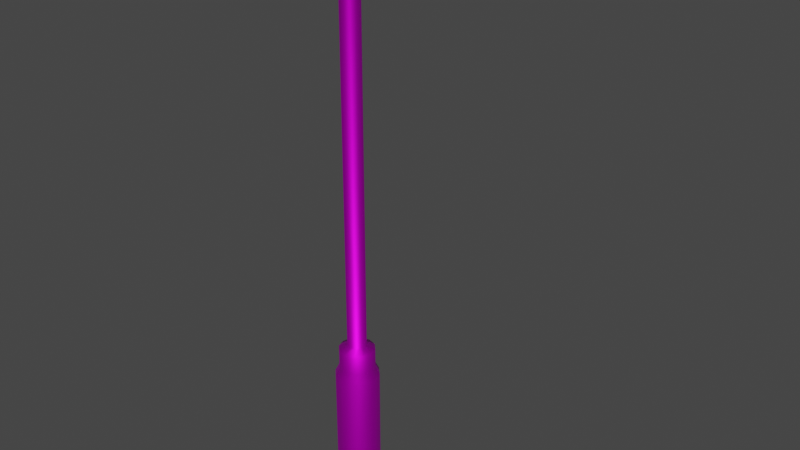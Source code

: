 # Source: Poste.1.blend  (saved by Blender 2.92.15; exported with 4.5.12 LTS)
import bpy
from mathutils import Matrix  # noqa: F401  (used for matrix-valued properties, if any)

bpy.ops.wm.read_factory_settings(use_empty=True)
scene = bpy.context.scene
scene.name = 'Scene'

# ---- collections
col_collection = bpy.data.collections.new('Collection'); scene.collection.children.link(col_collection)

# ---- images (referenced by path relative to the original .blend; pixels are not part of the script)
import os
ASSET_DIR = os.environ.get("B2B_ASSET_DIR", "")  # directory of the original .blend (textures are referenced by path, not embedded)
HERE = os.path.dirname(os.path.abspath(__file__))  # packed textures are extracted next to this script under _unpacked/

def load_image(name, relpath, width, height, colorspace="sRGB"):
    """Load a texture the original file referenced (path relative to the .blend, or extracted next to this script)."""
    p = next((c for c in (os.path.join(HERE, relpath), os.path.join(ASSET_DIR, relpath)) if relpath and os.path.exists(c)), "")
    if p:
        img = bpy.data.images.load(p, check_existing=True)
        img.name = name
    else:  # same state as the original file: an image datablock whose file is absent (Cycles renders it pink)
        img = bpy.data.images.new(name, width, height)
        img.source = "FILE"
        img.filepath = "//" + (relpath or name)
    img.colorspace_settings.name = colorspace
    return img
img_poste_tex = load_image('Poste_Tex', 'Poste_Tex.png', 1024, 1024, 'sRGB')

# ---- materials (node trees are filled in below, after node groups)
mat_material = bpy.data.materials.new('Material')
mat_material.use_transparent_shadow = False

# ---- material node trees
mat_material.use_nodes = True; mat_material.node_tree.nodes.clear()
_N = mat_material.node_tree.nodes; _L = mat_material.node_tree.links
n0 = _N.new('ShaderNodeBsdfPrincipled'); n0.name = 'Principled BSDF'; n0.location = (10, 300)
n0.distribution = 'GGX'
n0.subsurface_method = 'BURLEY'
n0.inputs[1].default_value = 0.9045
n0.inputs[3].default_value = 1.45
n0.inputs[27].default_value = (0.0, 0.0, 0.0, 1.0)
n0.inputs[28].default_value = 1.0
n1 = _N.new('ShaderNodeOutputMaterial'); n1.name = 'Material Output'; n1.location = (300, 300)
n2 = _N.new('ShaderNodeTexImage'); n2.name = 'Image Texture'; n2.location = (-412, 229)
n2.image = img_poste_tex
n3 = _N.new('ShaderNodeTexNoise'); n3.name = 'Noise Texture'; n3.location = (-548, -167)
n3.inputs[2].default_value = 0.95
n3.inputs[3].default_value = 16.0
n3.inputs[4].default_value = 0.175
n3.inputs[8].default_value = 6.3
n4 = _N.new('ShaderNodeBump'); n4.name = 'Bump'; n4.location = (-290, -157)
n4.inputs[0].default_value = 0.01667
n4.inputs[1].default_value = 1.0
n4.inputs[2].default_value = 1.0
_L.new(n0.outputs[0], n1.inputs[0])
_L.new(n2.outputs[0], n0.inputs[0])
_L.new(n3.outputs[0], n4.inputs[3])
_L.new(n4.outputs[0], n0.inputs[5])
n1.is_active_output = True

# ---- world
world_world = bpy.data.worlds.new('World'); scene.world = world_world
world_world.use_nodes = True; world_world.node_tree.nodes.clear()
_N = world_world.node_tree.nodes; _L = world_world.node_tree.links
n0 = _N.new('ShaderNodeOutputWorld'); n0.name = 'World Output'; n0.location = (300, 300)
n1 = _N.new('ShaderNodeBackground'); n1.name = 'Background'; n1.location = (10, 300)
n1.inputs[0].default_value = (0.05088, 0.05088, 0.05088, 1.0)
_L.new(n1.outputs[0], n0.inputs[0])
n0.is_active_output = True
world_world.color = (0.05088, 0.05088, 0.05088)
world_world.use_sun_shadow = False
world_world.sun_shadow_jitter_overblur = 0.0

# ---- meshes
me_cylinder = bpy.data.meshes.new('Cylinder')
me_cylinder.from_pydata([(-5.782e-10, 0.4511, -8.053), (-5.782e-10, 0.4511, -5.024), (0.25, 0.3841, -8.053), (0.25, 0.3841, -5.024), (0.433, 0.2011, -8.053), (0.433, 0.2011, -5.024), (0.5, -0.04894, -8.053), (0.5, -0.04894, -5.024), (0.433, -0.2989, -8.053), (0.433, -0.2989, -5.024), (0.25, -0.482, -8.053), (0.25, -0.482, -5.024), (7.492e-08, -0.5489, -8.053), (7.492e-08, -0.5489, -5.024), (-0.25, -0.482, -8.053), (-0.25, -0.482, -5.024), (-0.433, -0.2989, -8.053), (-0.433, -0.2989, -5.024), (-0.5, -0.04894, -8.053), (-0.5, -0.04894, -5.024), (-0.433, 0.2011, -8.053), (-0.433, 0.2011, -5.024), (-0.25, 0.3841, -8.053), (-0.25, 0.3841, -5.024), (-3.33e-09, 0.3587, -4.882), (0.2038, 0.3041, -4.882), (0.353, 0.1549, -4.882), (0.4077, -0.04894, -4.882), (0.353, -0.2528, -4.882), (0.2038, -0.402, -4.882), (5.822e-08, -0.4566, -4.882), (-0.2038, -0.402, -4.882), (-0.353, -0.2528, -4.882), (-0.4077, -0.04894, -4.882), (-0.353, 0.1549, -4.882), (-0.2038, 0.3041, -4.882), (-3.33e-09, 0.3587, -4.542), (0.2038, 0.3041, -4.542), (0.353, 0.1549, -4.542), (0.4077, -0.04894, -4.542), (0.353, -0.2528, -4.542), (0.2038, -0.402, -4.542), (5.822e-08, -0.4566, -4.542), (-0.2038, -0.402, -4.542), (-0.353, -0.2528, -4.542), (-0.4077, -0.04894, -4.542), (-0.353, 0.1549, -4.542), (-0.2038, 0.3041, -4.542), (-1.299e-08, 0.1703, -4.46), (0.1096, 0.1409, -4.46), (0.1899, 0.06068, -4.46), (0.2192, -0.04894, -4.46), (0.1899, -0.1586, -4.46), (0.1096, -0.2388, -4.46), (2.012e-08, -0.2682, -4.46), (-0.1096, -0.2388, -4.46), (-0.1899, -0.1586, -4.46), (-0.2192, -0.04894, -4.46), (-0.1899, 0.06068, -4.46), (-0.1096, 0.1409, -4.46), (-1.299e-08, 0.1703, 2.021), (0.1096, 0.1409, 2.02), (0.1899, 0.06068, 2.019), (0.2192, -0.04894, 2.017), (0.1899, -0.1586, 2.015), (0.1096, -0.2388, 2.012), (2.012e-08, -0.2682, 2.011), (-0.1096, -0.2388, 2.012), (-0.1899, -0.1586, 2.015), (-0.2192, -0.04894, 2.017), (-0.1899, 0.06068, 2.019), (-0.1096, 0.1409, 2.02), (-0.1096, 1.626, 2.211), (-0.1899, 1.626, 2.264), (-0.2192, 1.626, 2.336), (-0.1899, 1.626, 2.409), (-0.1096, 1.626, 2.461), (2.012e-08, 1.626, 2.481), (0.1096, 1.626, 2.461), (0.1899, 1.626, 2.409), (0.2192, 1.626, 2.336), (0.1899, 1.626, 2.264), (0.1096, 1.626, 2.211), (-1.299e-08, 1.626, 2.192), (-1.299e-08, 0.344, 2.192), (0.1096, 0.344, 2.211), (0.1899, 0.344, 2.264), (0.2192, 0.344, 2.336), (0.1899, 0.344, 2.409), (0.1096, 0.344, 2.461), (2.012e-08, 0.344, 2.481), (-0.1096, 0.344, 2.461), (-0.1899, 0.344, 2.409), (-0.2192, 0.344, 2.336), (-0.1899, 0.344, 2.264), (-0.1096, 0.344, 2.211), (-0.5004, 3.289, 2.571), (-0.8666, 3.289, 2.476), (0.8666, 3.289, 2.476), (0.5004, 3.289, 2.571), (0.5004, 1.628, 2.571), (0.8666, 1.628, 2.476), (-0.8666, 1.628, 2.476), (-0.5004, 1.628, 2.571), (0.3603, 1.819, 2.202), (0.0, 1.687, 2.202), (-0.3603, 1.819, 2.202), (-0.5825, 1.628, 2.103), (0.9631, 1.628, 2.346), (0.0, 1.628, 2.606), (-0.9631, 1.628, 2.346), (0.5825, 1.628, 2.103), (-0.4376, 3.332, 2.571), (-0.758, 3.332, 2.476), (0.758, 3.332, 2.476), (0.4376, 3.332, 2.571), (0.3603, 3.098, 2.202), (0.0, 3.289, 2.086), (-0.3603, 3.098, 2.202), (-0.5825, 3.289, 2.103), (0.9631, 3.289, 2.346), (0.0, 3.289, 2.606), (-0.9631, 3.289, 2.346), (0.5825, 3.289, 2.103), (0.4376, 3.332, 2.122), (0.0, 3.332, 2.087), (-0.4376, 3.332, 2.122), (-0.758, 3.332, 2.217), (0.8753, 3.332, 2.346), (0.0, 3.332, 2.606), (-0.8753, 3.332, 2.346), (0.758, 3.332, 2.217), (0.2922, 3.379, 2.571), (0.5061, 3.379, 2.476), (-0.5061, 3.379, 2.476), (-0.2922, 3.379, 2.571), (0.2922, 3.379, 2.122), (0.0, 3.379, 2.087), (-0.2922, 3.379, 2.122), (-0.5061, 3.379, 2.217), (0.5844, 3.379, 2.346), (0.0, 3.379, 2.606), (-0.5844, 3.379, 2.346), (0.5061, 3.379, 2.217), (-0.01122, 3.379, 2.479), (0.3034, 3.379, 2.343), (-0.3034, 3.379, 2.349), (0.01122, 3.379, 2.214), (0.38, 1.628, 2.129), (0.0, 1.628, 2.086), (-0.38, 1.628, 2.129), (0.38, 3.289, 2.129), (-0.38, 3.289, 2.129), (0.0, 3.23, 2.202), (0.0, 0.173, 2.053), (0.0, 0.2936, 2.181), (-6.286e-09, 0.2035, 2.12), (0.1096, 0.2768, 2.198), (0.1096, 0.1424, 2.065), (0.1096, 0.1804, 2.135), (0.1899, 0.2313, 2.245), (0.1899, 0.0647, 2.103), (0.1899, 0.1195, 2.177), (0.2192, 0.1687, 2.31), (0.2192, -0.0335, 2.155), (0.2192, 0.03839, 2.235), (0.1899, 0.1035, 2.376), (0.1899, -0.128, 2.205), (0.1899, -0.04281, 2.292), (0.1096, 0.05424, 2.424), (0.1096, -0.1963, 2.24), (0.1096, -0.1027, 2.333), (0.0, 0.03512, 2.441), (0.0, -0.2216, 2.252), (3.027e-09, -0.1254, 2.348), (-0.1096, 0.05424, 2.424), (-0.1096, -0.1963, 2.24), (-0.1096, -0.1027, 2.333), (-0.1899, 0.1035, 2.376), (-0.1899, -0.128, 2.205), (-0.1899, -0.04281, 2.292), (-0.2192, 0.1687, 2.31), (-0.2192, -0.0335, 2.155), (-0.2192, 0.03839, 2.235), (-0.1899, 0.2313, 2.245), (-0.1899, 0.0647, 2.103), (-0.1899, 0.1195, 2.177), (-0.1096, 0.2768, 2.198), (-0.1096, 0.1424, 2.065), (-0.1096, 0.1804, 2.135)], [], [(0, 1, 3, 2), (2, 3, 5, 4), (4, 5, 7, 6), (6, 7, 9, 8), (8, 9, 11, 10), (10, 11, 13, 12), (12, 13, 15, 14), (14, 15, 17, 16), (16, 17, 19, 18), (18, 19, 21, 20), (20, 21, 23, 22), (22, 23, 1, 0), (13, 11, 29, 30), (11, 9, 28, 29), (9, 7, 27, 28), (1, 23, 35, 24), (3, 1, 24, 25), (7, 5, 26, 27), (23, 21, 34, 35), (5, 3, 25, 26), (21, 19, 33, 34), (19, 17, 32, 33), (17, 15, 31, 32), (15, 13, 30, 31), (30, 29, 41, 42), (27, 26, 38, 39), (34, 33, 45, 46), (31, 30, 42, 43), (28, 27, 39, 40), (35, 34, 46, 47), (25, 24, 36, 37), (32, 31, 43, 44), (29, 28, 40, 41), (24, 35, 47, 36), (26, 25, 37, 38), (33, 32, 44, 45), (45, 44, 56, 57), (42, 41, 53, 54), (39, 38, 50, 51), (46, 45, 57, 58), (43, 42, 54, 55), (40, 39, 51, 52), (47, 46, 58, 59), (37, 36, 48, 49), (44, 43, 55, 56), (41, 40, 52, 53), (36, 47, 59, 48), (38, 37, 49, 50), (50, 49, 61, 62), (57, 56, 68, 69), (54, 53, 65, 66), (51, 50, 62, 63), (58, 57, 69, 70), (55, 54, 66, 67), (52, 51, 63, 64), (59, 58, 70, 71), (49, 48, 60, 61), (56, 55, 67, 68), (53, 52, 64, 65), (48, 59, 71, 60), (93, 92, 75, 74), (94, 93, 74, 73), (89, 88, 79, 78), (91, 90, 77, 76), (88, 87, 80, 79), (90, 89, 78, 77), (84, 95, 72, 83), (85, 84, 83, 82), (95, 94, 73, 72), (92, 91, 76, 75), (87, 86, 81, 80), (86, 85, 82, 81), (81, 82, 148, 111), (72, 73, 107, 150), (77, 78, 100, 109), (78, 79, 101, 100), (80, 81, 111, 108), (83, 72, 150, 149), (76, 77, 109, 103), (74, 75, 102, 110), (82, 83, 149, 148), (101, 108, 120, 98), (107, 110, 122, 119), (102, 103, 96, 97), (111, 148, 151, 123), (150, 107, 119, 152), (109, 100, 99, 121), (100, 101, 98, 99), (108, 111, 123, 120), (105, 106, 118, 153), (75, 76, 103, 102), (73, 74, 110, 107), (79, 80, 108, 101), (98, 120, 128, 114), (119, 122, 130, 127), (97, 96, 112, 113), (123, 151, 124, 131), (152, 119, 127, 126), (121, 99, 115, 129), (99, 98, 114, 115), (120, 123, 131, 128), (117, 152, 126, 125), (104, 105, 153, 116), (110, 102, 97, 122), (103, 109, 121, 96), (127, 130, 142, 139), (113, 112, 135, 134), (131, 124, 136, 143), (126, 127, 139, 138), (129, 115, 132, 141), (115, 114, 133, 132), (128, 131, 143, 140), (125, 126, 138, 137), (112, 129, 141, 135), (151, 117, 125, 124), (122, 97, 113, 130), (96, 121, 129, 112), (141, 132, 144, 135), (132, 133, 145, 144), (133, 140, 143, 145), (135, 144, 146, 134), (144, 145, 147, 146), (145, 143, 136, 147), (134, 146, 139, 142), (146, 147, 138, 139), (147, 136, 137, 138), (114, 128, 140, 133), (124, 125, 137, 136), (130, 113, 134, 142), (105, 104, 148, 149), (106, 105, 149, 150), (104, 116, 151, 148), (118, 106, 150, 152), (116, 153, 117, 151), (153, 118, 152, 117), (87, 88, 166, 163), (88, 89, 169, 166), (89, 90, 172, 169), (90, 91, 175, 172), (91, 92, 178, 175), (92, 93, 181, 178), (93, 94, 184, 181), (94, 95, 187, 184), (85, 86, 160, 157), (95, 84, 155, 187), (86, 87, 163, 160), (60, 154, 158, 61), (61, 158, 161, 62), (62, 161, 164, 63), (63, 164, 167, 64), (64, 167, 170, 65), (65, 170, 173, 66), (66, 173, 176, 67), (67, 176, 179, 68), (68, 179, 182, 69), (69, 182, 185, 70), (70, 185, 188, 71), (71, 188, 154, 60), (158, 154, 156, 159), (159, 156, 155, 157), (161, 158, 159, 162), (162, 159, 157, 160), (164, 161, 162, 165), (165, 162, 160, 163), (167, 164, 165, 168), (168, 165, 163, 166), (170, 167, 168, 171), (171, 168, 166, 169), (173, 170, 171, 174), (174, 171, 169, 172), (176, 173, 174, 177), (177, 174, 172, 175), (179, 176, 177, 180), (180, 177, 175, 178), (182, 179, 180, 183), (183, 180, 178, 181), (185, 182, 183, 186), (186, 183, 181, 184), (188, 185, 186, 189), (189, 186, 184, 187), (154, 188, 189, 156), (156, 189, 187, 155), (84, 85, 157, 155)])
me_cylinder.polygons.foreach_set('use_smooth', [1, 1, 1, 1, 1, 1, 1, 1, 1, 1, 1, 1, 1, 1, 1, 1, 1, 1, 1, 1, 1, 1, 1, 1, 1, 1, 1, 1, 1, 1, 1, 1, 1, 1, 1, 1, 1, 1, 1, 1, 1, 1, 1, 1, 1, 1, 1, 1, 1, 1, 1, 1, 1, 1, 1, 1, 1, 1, 1, 1, 1, 1, 1, 1, 1, 1, 1, 1, 1, 1, 1, 1, 1, 1, 1, 1, 1, 1, 1, 1, 1, 0, 0, 0, 0, 0, 0, 0, 0, 0, 1, 1, 1, 0, 0, 0, 0, 0, 0, 0, 0, 0, 0, 0, 0, 0, 0, 0, 0, 0, 0, 0, 0, 0, 0, 0, 0, 0, 0, 0, 0, 0, 0, 0, 0, 0, 0, 0, 0, 0, 0, 0, 0, 0, 0, 1, 1, 1, 1, 1, 1, 1, 1, 1, 1, 1, 1, 1, 1, 1, 1, 1, 1, 1, 1, 1, 1, 1, 1, 1, 1, 1, 1, 1, 1, 1, 1, 1, 1, 1, 1, 1, 1, 1, 1, 1, 1, 1, 1, 1, 1, 1, 1])
_uv = me_cylinder.uv_layers.new(name='UVMap')
_uv.uv.foreach_set('vector', [0.6923, 0.00443, 0.6923, 0.1426, 0.6154, 0.1426, 0.6154, 0.00443, 0.6154, 0.00443, 0.6154, 0.1426, 0.5385, 0.1426, 0.5385, 0.00443, 0.5385, 0.00443, 0.5385, 0.1426, 0.4615, 0.1426, 0.4615, 0.00443, 0.4615, 0.00443, 0.4615, 0.1426, 0.3846, 0.1426, 0.3846, 0.00443, 0.3846, 0.00443, 0.3846, 0.1426, 0.3077, 0.1426, 0.3077, 0.00443, 0.3077, 0.00443, 0.3077, 0.1426, 0.2308, 0.1426, 0.2308, 0.00443, 0.2308, 0.00443, 0.2308, 0.1426, 0.1538, 0.1426, 0.1538, 0.00443, 0.1538, 0.00443, 0.1538, 0.1426, 0.07692, 0.1426, 0.07692, 0.00443, 0.07692, 0.00443, 0.07692, 0.1426, 0.0, 0.1426, 1.192e-07, 0.00443, 0.9231, 0.00443, 0.9231, 0.1426, 0.8462, 0.1426, 0.8462, 0.00443, 0.8462, 0.00443, 0.8462, 0.1426, 0.7692, 0.1426, 0.7692, 0.00443, 0.7692, 0.00443, 0.7692, 0.1426, 0.6923, 0.1426, 0.6923, 0.00443, 0.2308, 0.1426, 0.3077, 0.1426, 0.3077, 0.1491, 0.2308, 0.1491, 0.3077, 0.1426, 0.3846, 0.1426, 0.3846, 0.1491, 0.3077, 0.1491, 0.3846, 0.1426, 0.4615, 0.1426, 0.4615, 0.1491, 0.3846, 0.1491, 0.6923, 0.1426, 0.7692, 0.1426, 0.7692, 0.1491, 0.6923, 0.1491, 0.6154, 0.1426, 0.6923, 0.1426, 0.6923, 0.1491, 0.6154, 0.1491, 0.4615, 0.1426, 0.5385, 0.1426, 0.5385, 0.1491, 0.4615, 0.1491, 0.7692, 0.1426, 0.8462, 0.1426, 0.8462, 0.1491, 0.7692, 0.1491, 0.5385, 0.1426, 0.6154, 0.1426, 0.6154, 0.1491, 0.5385, 0.1491, 0.8462, 0.1426, 0.9231, 0.1426, 0.9231, 0.1491, 0.8462, 0.1491, 0.0, 0.1426, 0.07692, 0.1426, 0.07692, 0.1491, 0.0, 0.1491, 0.07692, 0.1426, 0.1538, 0.1426, 0.1538, 0.1491, 0.07692, 0.1491, 0.1538, 0.1426, 0.2308, 0.1426, 0.2308, 0.1491, 0.1538, 0.1491, 0.2308, 0.1491, 0.3077, 0.1491, 0.3077, 0.1646, 0.2308, 0.1646, 0.4615, 0.1491, 0.5385, 0.1491, 0.5385, 0.1646, 0.4615, 0.1646, 0.8462, 0.1491, 0.9231, 0.1491, 0.9231, 0.1646, 0.8462, 0.1646, 0.1538, 0.1491, 0.2308, 0.1491, 0.2308, 0.1646, 0.1538, 0.1646, 0.3846, 0.1491, 0.4615, 0.1491, 0.4615, 0.1646, 0.3846, 0.1646, 0.7692, 0.1491, 0.8462, 0.1491, 0.8462, 0.1646, 0.7692, 0.1646, 0.6154, 0.1491, 0.6923, 0.1491, 0.6923, 0.1646, 0.6154, 0.1646, 0.07692, 0.1491, 0.1538, 0.1491, 0.1538, 0.1646, 0.07692, 0.1646, 0.3077, 0.1491, 0.3846, 0.1491, 0.3846, 0.1646, 0.3077, 0.1646, 0.6923, 0.1491, 0.7692, 0.1491, 0.7692, 0.1646, 0.6923, 0.1646, 0.5385, 0.1491, 0.6154, 0.1491, 0.6154, 0.1646, 0.5385, 0.1646, 0.0, 0.1491, 0.07692, 0.1491, 0.07692, 0.1646, 0.0, 0.1646, 0.0, 0.1646, 0.07692, 0.1646, 0.07692, 0.1683, 8.941e-08, 0.1683, 0.2308, 0.1646, 0.3077, 0.1646, 0.3077, 0.1683, 0.2308, 0.1683, 0.4615, 0.1646, 0.5385, 0.1646, 0.5385, 0.1683, 0.4615, 0.1683, 0.8462, 0.1646, 0.9231, 0.1646, 0.9231, 0.1683, 0.8462, 0.1683, 0.1538, 0.1646, 0.2308, 0.1646, 0.2308, 0.1683, 0.1538, 0.1683, 0.3846, 0.1646, 0.4615, 0.1646, 0.4615, 0.1683, 0.3846, 0.1683, 0.7692, 0.1646, 0.8462, 0.1646, 0.8462, 0.1683, 0.7692, 0.1683, 0.6154, 0.1646, 0.6923, 0.1646, 0.6923, 0.1683, 0.6154, 0.1683, 0.07692, 0.1646, 0.1538, 0.1646, 0.1538, 0.1683, 0.07692, 0.1683, 0.3077, 0.1646, 0.3846, 0.1646, 0.3846, 0.1683, 0.3077, 0.1683, 0.6923, 0.1646, 0.7692, 0.1646, 0.7692, 0.1683, 0.6923, 0.1683, 0.5385, 0.1646, 0.6154, 0.1646, 0.6154, 0.1683, 0.5385, 0.1683, 0.5385, 0.1683, 0.6154, 0.1683, 0.6154, 0.464, 0.5385, 0.464, 0.9231, 0.1683, 1.0, 0.1683, 1.0, 0.4638, 0.9231, 0.4639, 0.2308, 0.1683, 0.3077, 0.1683, 0.3077, 0.4637, 0.2308, 0.4636, 0.4615, 0.1683, 0.5385, 0.1683, 0.5385, 0.464, 0.4615, 0.4639, 0.8462, 0.1683, 0.9231, 0.1683, 0.9231, 0.4639, 0.8462, 0.464, 0.1538, 0.1683, 0.2308, 0.1683, 0.2308, 0.4636, 0.1538, 0.4637, 0.3846, 0.1683, 0.4615, 0.1683, 0.4615, 0.4639, 0.3846, 0.4638, 0.7692, 0.1683, 0.8462, 0.1683, 0.8462, 0.464, 0.7692, 0.464, 0.6154, 0.1683, 0.6923, 0.1683, 0.6923, 0.464, 0.6154, 0.464, 0.07692, 0.1683, 0.1538, 0.1683, 0.1538, 0.4637, 0.07692, 0.4638, 0.3077, 0.1683, 0.3846, 0.1683, 0.3846, 0.4638, 0.3077, 0.4637, 0.6923, 0.1683, 0.7692, 0.1683, 0.7692, 0.464, 0.6923, 0.464, 0.25, 0.5215, 0.3247, 0.5215, 0.3247, 0.67, 0.25, 0.67, 0.1753, 0.5215, 0.25, 0.5215, 0.25, 0.67, 0.1753, 0.67, 0.5926, 0.5215, 0.6753, 0.5215, 0.6753, 0.67, 0.5926, 0.67, 0.4074, 0.5215, 0.5, 0.5215, 0.5, 0.67, 0.4074, 0.67, 0.6753, 0.5215, 0.75, 0.5215, 0.75, 0.67, 0.6753, 0.67, 0.5, 0.5215, 0.5926, 0.5215, 0.5926, 0.67, 0.5, 0.67, 1.0, 0.5215, 1.0, 0.5215, 1.0, 0.67, 1.0, 0.67, 0.9074, 0.5215, 1.0, 0.5215, 1.0, 0.67, 0.9074, 0.67, 0.09258, 0.5215, 0.1753, 0.5215, 0.1753, 0.67, 0.09258, 0.67, 0.3247, 0.5215, 0.4074, 0.5215, 0.4074, 0.67, 0.3247, 0.67, 0.75, 0.5215, 0.8247, 0.5215, 0.8247, 0.67, 0.75, 0.67, 0.8247, 0.5215, 0.9074, 0.5215, 0.9074, 0.67, 0.8247, 0.67, 0.4346, 0.8698, 0.4383, 0.8605, 0.4529, 0.8878, 0.458, 0.9063, 0.4385, 0.8381, 0.4349, 0.829, 0.4576, 0.7945, 0.4528, 0.8115, 0.8264, 0.926, 0.8206, 0.9361, 0.7875, 0.957, 0.8164, 0.9177, 0.8206, 0.9361, 0.8192, 0.9457, 0.7729, 0.9852, 0.7875, 0.957, 0.427, 0.8749, 0.4346, 0.8698, 0.458, 0.9063, 0.4481, 0.9475, 0.4393, 0.8492, 0.4385, 0.8381, 0.4528, 0.8115, 0.4487, 0.8492, 0.8307, 0.7577, 0.8371, 0.7688, 0.826, 0.778, 0.7947, 0.7345, 0.8328, 0.7391, 0.8292, 0.7471, 0.7787, 0.7029, 0.7783, 0.6863, 0.4383, 0.8605, 0.4393, 0.8492, 0.4487, 0.8492, 0.4529, 0.8878, 0.7729, 0.9852, 0.772, 1.002, 0.6299, 0.946, 0.6388, 0.9334, 0.4576, 0.7945, 0.4476, 0.751, 0.6076, 0.7546, 0.5963, 0.7956, 0.7787, 0.7029, 0.7947, 0.7345, 0.6505, 0.7971, 0.6387, 0.7619, 0.458, 0.9063, 0.4529, 0.8878, 0.5975, 0.882, 0.5968, 0.9, 0.4528, 0.8115, 0.4576, 0.7945, 0.5963, 0.7956, 0.5971, 0.815, 0.8164, 0.9177, 0.7875, 0.957, 0.6506, 0.8991, 0.6639, 0.8507, 0.7875, 0.957, 0.7729, 0.9852, 0.6388, 0.9334, 0.6506, 0.8991, 0.4481, 0.9475, 0.458, 0.9063, 0.5968, 0.9, 0.6081, 0.9436, 0.46, 0.8492, 0.4721, 0.8182, 0.5788, 0.821, 0.5883, 0.8488, 0.8292, 0.7471, 0.8307, 0.7577, 0.7947, 0.7345, 0.7787, 0.7029, 0.4349, 0.829, 0.4277, 0.8241, 0.4476, 0.751, 0.4576, 0.7945, 0.8192, 0.9457, 0.8224, 0.953, 0.772, 1.002, 0.7729, 0.9852, 0.6388, 0.9334, 0.6299, 0.946, 0.6259, 0.9361, 0.6371, 0.9229, 0.5963, 0.7956, 0.6076, 0.7546, 0.6125, 0.7633, 0.6053, 0.7785, 0.6387, 0.7619, 0.6505, 0.7971, 0.6481, 0.8042, 0.6369, 0.7728, 0.5968, 0.9, 0.5975, 0.882, 0.6013, 0.8874, 0.606, 0.918, 0.5971, 0.815, 0.5963, 0.7956, 0.6053, 0.7785, 0.6011, 0.8093, 0.6639, 0.8507, 0.6506, 0.8991, 0.6482, 0.8921, 0.6597, 0.8496, 0.6506, 0.8991, 0.6388, 0.9334, 0.6371, 0.9229, 0.6482, 0.8921, 0.6081, 0.9436, 0.5968, 0.9, 0.606, 0.918, 0.6134, 0.9341, 0.5983, 0.8486, 0.5971, 0.815, 0.6011, 0.8093, 0.6017, 0.8486, 0.4726, 0.8803, 0.46, 0.8492, 0.5883, 0.8488, 0.5794, 0.8768, 0.7783, 0.6863, 0.7787, 0.7029, 0.6387, 0.7619, 0.6287, 0.7477, 0.7947, 0.7345, 0.826, 0.778, 0.6639, 0.8458, 0.6505, 0.7971, 0.6053, 0.7785, 0.6125, 0.7633, 0.6225, 0.7915, 0.6105, 0.8014, 0.6369, 0.7728, 0.6481, 0.8042, 0.6472, 0.8191, 0.6368, 0.7985, 0.606, 0.918, 0.6013, 0.8874, 0.6057, 0.8736, 0.6109, 0.8952, 0.6011, 0.8093, 0.6053, 0.7785, 0.6105, 0.8014, 0.6056, 0.8232, 0.6597, 0.8496, 0.6482, 0.8921, 0.6473, 0.8774, 0.6548, 0.8483, 0.6482, 0.8921, 0.6371, 0.9229, 0.637, 0.8978, 0.6473, 0.8774, 0.6134, 0.9341, 0.606, 0.918, 0.6109, 0.8952, 0.623, 0.9049, 0.6017, 0.8486, 0.6011, 0.8093, 0.6056, 0.8232, 0.6057, 0.8486, 0.6481, 0.8042, 0.6597, 0.847, 0.6548, 0.8483, 0.6472, 0.8191, 0.5975, 0.882, 0.5983, 0.8486, 0.6017, 0.8486, 0.6013, 0.8874, 0.6287, 0.7477, 0.6387, 0.7619, 0.6369, 0.7728, 0.6245, 0.7589, 0.6505, 0.7971, 0.6639, 0.8458, 0.6597, 0.847, 0.6481, 0.8042, 0.6548, 0.8483, 0.6473, 0.8774, 0.6414, 0.8472, 0.6472, 0.8191, 0.6473, 0.8774, 0.637, 0.8978, 0.6259, 0.877, 0.6414, 0.8472, 0.637, 0.8978, 0.623, 0.9049, 0.6109, 0.8952, 0.6259, 0.877, 0.6472, 0.8191, 0.6414, 0.8472, 0.6263, 0.8196, 0.6368, 0.7985, 0.6414, 0.8472, 0.6259, 0.877, 0.6166, 0.8495, 0.6263, 0.8196, 0.6259, 0.877, 0.6109, 0.8952, 0.6057, 0.8736, 0.6166, 0.8495, 0.6368, 0.7985, 0.6263, 0.8196, 0.6105, 0.8014, 0.6225, 0.7915, 0.6263, 0.8196, 0.6166, 0.8495, 0.6056, 0.8232, 0.6105, 0.8014, 0.6166, 0.8495, 0.6057, 0.8736, 0.6057, 0.8486, 0.6056, 0.8232, 0.6371, 0.9229, 0.6259, 0.9361, 0.623, 0.9049, 0.637, 0.8978, 0.6013, 0.8874, 0.6017, 0.8486, 0.6057, 0.8486, 0.6057, 0.8736, 0.6245, 0.7589, 0.6369, 0.7728, 0.6368, 0.7985, 0.6225, 0.7915, 0.46, 0.8492, 0.4726, 0.8803, 0.4529, 0.8878, 0.4487, 0.8492, 0.4721, 0.8182, 0.46, 0.8492, 0.4487, 0.8492, 0.4528, 0.8115, 0.4726, 0.8803, 0.5794, 0.8768, 0.5975, 0.882, 0.4529, 0.8878, 0.5788, 0.821, 0.4721, 0.8182, 0.4528, 0.8115, 0.5971, 0.815, 0.5794, 0.8768, 0.5883, 0.8488, 0.5983, 0.8486, 0.5975, 0.882, 0.5883, 0.8488, 0.5788, 0.821, 0.5971, 0.815, 0.5983, 0.8486, 0.1915, 0.9227, 0.1842, 0.9261, 0.1569, 0.8925, 0.1824, 0.8926, 0.1842, 0.9261, 0.1777, 0.9334, 0.1334, 0.9066, 0.1569, 0.8925, 0.1777, 0.9334, 0.1735, 0.9439, 0.1205, 0.9322, 0.1334, 0.9066, 0.1735, 0.9439, 0.1733, 0.9552, 0.1207, 0.961, 0.1205, 0.9322, 0.1733, 0.9552, 0.1753, 0.9646, 0.1359, 0.9844, 0.1207, 0.961, 0.1753, 0.9646, 0.1804, 0.9703, 0.1596, 0.9958, 0.1359, 0.9844, 0.1804, 0.9703, 0.1894, 0.9709, 0.188, 0.9955, 0.1596, 0.9958, 0.1894, 0.9709, 0.2025, 0.9646, 0.2123, 0.9758, 0.188, 0.9955, 0.2056, 0.9333, 0.1992, 0.9243, 0.2059, 0.904, 0.2172, 0.9278, 0.2025, 0.9646, 0.2071, 0.9494, 0.2172, 0.9505, 0.2123, 0.9758, 0.1992, 0.9243, 0.1915, 0.9227, 0.1824, 0.8926, 0.2059, 0.904, 0.02406, 0.8599, 0.01799, 0.8621, 0.01448, 0.8399, 0.02282, 0.8421, 0.02282, 0.8421, 0.01448, 0.8399, 0.02103, 0.8136, 0.03131, 0.8278, 0.03131, 0.8278, 0.02103, 0.8136, 0.04461, 0.7926, 0.04638, 0.8217, 0.04638, 0.8217, 0.04461, 0.7926, 0.0752, 0.7887, 0.06152, 0.8231, 0.06152, 0.8231, 0.0752, 0.7887, 0.1014, 0.8012, 0.07295, 0.8294, 0.07295, 0.8294, 0.1014, 0.8012, 0.1205, 0.8239, 0.07984, 0.8389, 0.07984, 0.8389, 0.1205, 0.8239, 0.1205, 0.8535, 0.0809, 0.8504, 0.0809, 0.8504, 0.1205, 0.8535, 0.1083, 0.8796, 0.07562, 0.8624, 0.07562, 0.8624, 0.1083, 0.8796, 0.08312, 0.8961, 0.06562, 0.8737, 0.06562, 0.8737, 0.08312, 0.8961, 0.05233, 0.8961, 0.05075, 0.8789, 0.05075, 0.8789, 0.05233, 0.8961, 0.02994, 0.8813, 0.03467, 0.874, 0.03467, 0.874, 0.02994, 0.8813, 0.01799, 0.8621, 0.02406, 0.8599, 0.09796, 0.9807, 0.07443, 0.9904, 0.07162, 0.9768, 0.08675, 0.9683, 0.2228, 0.8539, 0.2068, 0.8807, 0.1904, 0.8618, 0.1993, 0.85, 0.1131, 0.9578, 0.09796, 0.9807, 0.08675, 0.9683, 0.09531, 0.9549, 0.2228, 0.8247, 0.2228, 0.8539, 0.1993, 0.85, 0.2008, 0.837, 0.1131, 0.9311, 0.1131, 0.9578, 0.09531, 0.9549, 0.09551, 0.9406, 0.2089, 0.8016, 0.2228, 0.8247, 0.2008, 0.837, 0.1959, 0.8261, 0.09977, 0.9095, 0.1131, 0.9311, 0.09551, 0.9406, 0.08744, 0.9287, 0.1867, 0.7887, 0.2089, 0.8016, 0.1959, 0.8261, 0.1861, 0.8193, 0.07839, 0.8969, 0.09977, 0.9095, 0.08744, 0.9287, 0.07451, 0.9201, 0.1612, 0.7888, 0.1867, 0.7887, 0.1861, 0.8193, 0.1733, 0.8187, 0.0547, 0.8961, 0.07839, 0.8969, 0.07451, 0.9201, 0.05891, 0.9188, 0.1394, 0.8008, 0.1612, 0.7888, 0.1733, 0.8187, 0.1606, 0.8252, 0.03277, 0.9053, 0.0547, 0.8961, 0.05891, 0.9188, 0.04482, 0.9254, 0.1244, 0.8206, 0.1394, 0.8008, 0.1606, 0.8252, 0.1524, 0.8371, 0.01744, 0.9251, 0.03277, 0.9053, 0.04482, 0.9254, 0.03634, 0.9375, 0.1205, 0.8458, 0.1244, 0.8206, 0.1524, 0.8371, 0.1513, 0.8505, 0.01448, 0.951, 0.01744, 0.9251, 0.03634, 0.9375, 0.03508, 0.952, 0.1291, 0.8699, 0.1205, 0.8458, 0.1513, 0.8505, 0.1555, 0.8621, 0.02599, 0.9756, 0.01448, 0.951, 0.03508, 0.952, 0.04136, 0.9656, 0.1491, 0.888, 0.1291, 0.8699, 0.1555, 0.8621, 0.1647, 0.8686, 0.04919, 0.9907, 0.02599, 0.9756, 0.04136, 0.9656, 0.05476, 0.9749, 0.178, 0.8925, 0.1491, 0.888, 0.1647, 0.8686, 0.1776, 0.8687, 0.07443, 0.9904, 0.04919, 0.9907, 0.05476, 0.9749, 0.07162, 0.9768, 0.2068, 0.8807, 0.178, 0.8925, 0.1776, 0.8687, 0.1904, 0.8618, 0.2071, 0.9494, 0.2056, 0.9333, 0.2172, 0.9278, 0.2172, 0.9505])
me_cylinder.materials.append(mat_material)
me_cylinder.use_remesh_fix_poles = True
me_cylinder.use_remesh_preserve_attributes = False
me_cylinder.use_mirror_x = True
me_cylinder.use_mirror_vertex_groups = False
me_cylinder.update()

# ---- objects
ob_cylinder = bpy.data.objects.new('Cylinder', me_cylinder)

# ---- transforms, parenting, visibility, modifiers, constraints
ob_cylinder.location = (-1.394e-08, -0.1477, 8.053)
ob_cylinder.scale = (0.75, 0.75, 1.0)
ob_cylinder.lineart.crease_threshold = 0.0
ob_cylinder.use_mesh_mirror_x = True

# ---- collection membership
col_collection.objects.link(ob_cylinder)

# ---- scene / render settings (as saved in the file)
scene.frame_start = 1; scene.frame_end = 250; scene.frame_set(1)
scene.render.engine = 'BLENDER_EEVEE_NEXT'
scene.cycles.use_denoising = False
scene.cycles.samples = 128
scene.cycles.sampling_pattern = 'TABULATED_SOBOL'
scene.cycles.use_adaptive_sampling = False
scene.cycles.use_light_tree = False
scene.view_settings.view_transform = 'Filmic'
bpy.context.view_layer.update()

# ---- added for rendering (the .blend has no active camera and no usable light): camera, sun
cam_auto = bpy.data.cameras.new('AutoCamera')
cam_auto.lens = 50.0
cam_auto.sensor_width = 36.0
cam_auto.clip_end = 1000.0
ob_auto_camera = bpy.data.objects.new('AutoCamera', cam_auto)
scene.collection.objects.link(ob_auto_camera)
ob_auto_camera.location = (10.3185, -11.4687, 13.5843)
ob_auto_camera.rotation_euler = (1.09748, -7.21219e-08, 0.694738)
scene.camera = ob_auto_camera
light_auto_sun = bpy.data.lights.new('AutoSun', 'SUN')
light_auto_sun.energy = 3.0
light_auto_sun.angle = 0.0523599
ob_auto_sun = bpy.data.objects.new('AutoSun', light_auto_sun)
scene.collection.objects.link(ob_auto_sun)
ob_auto_sun.rotation_euler = (0.872665, 0.174533, 0.523599)
bpy.context.view_layer.update()
